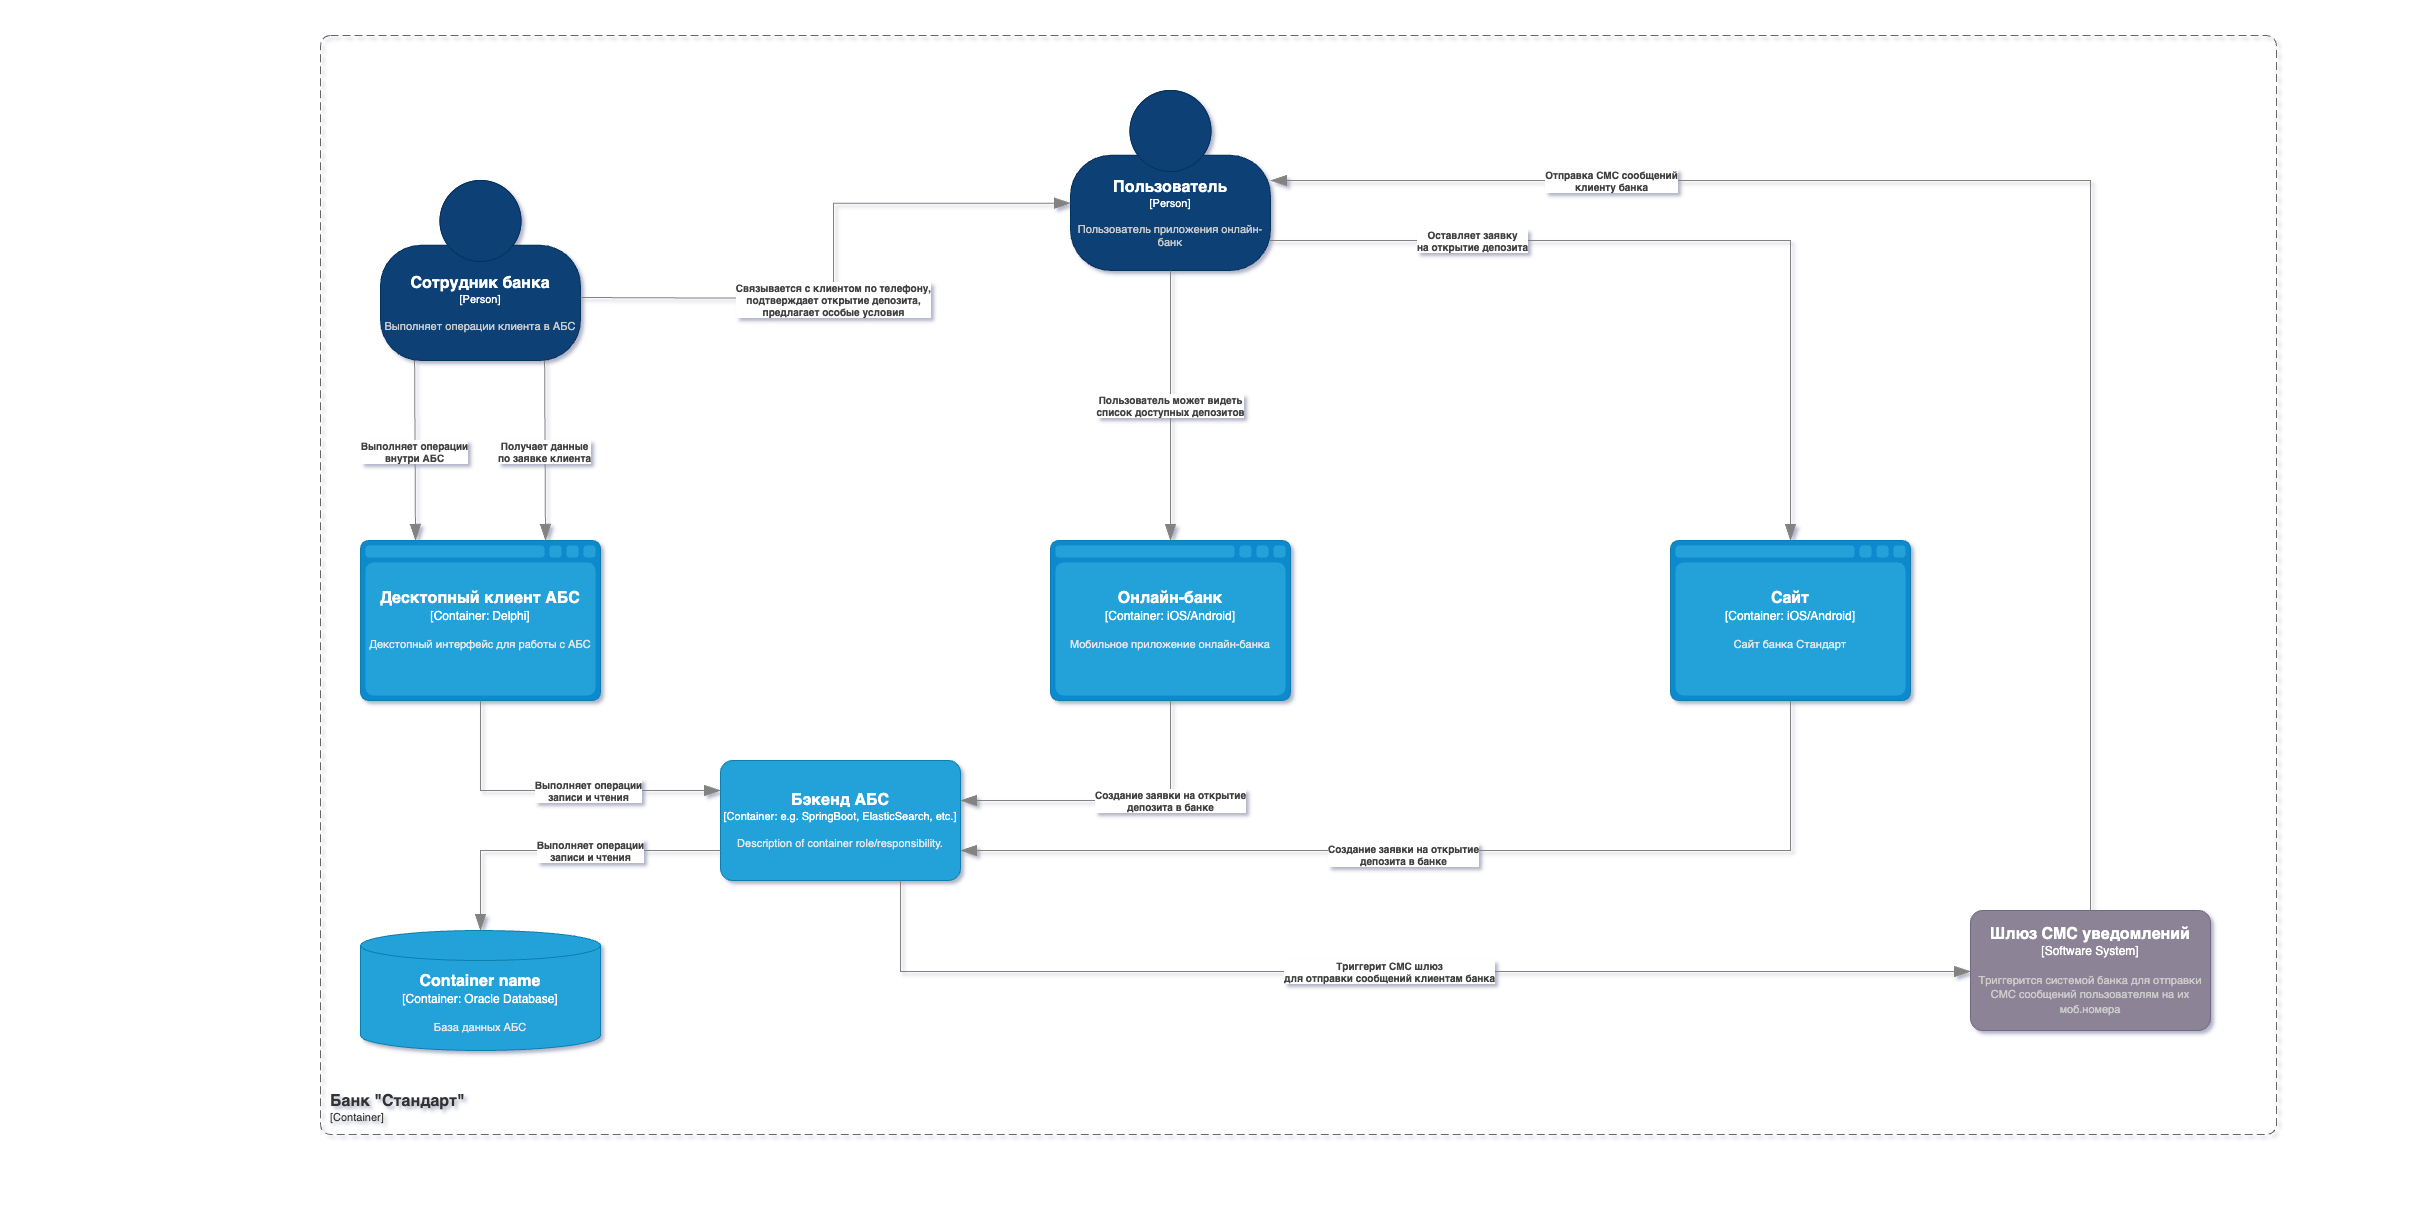

The diagram above was exported from draw.io. Its source (the exported page's mxGraphModel, read from the mxfile embedded in the PNG):
<mxGraphModel dx="2565" dy="1633" grid="0" gridSize="10" guides="1" tooltips="1" connect="1" arrows="1" fold="1" page="0" pageScale="1" pageWidth="827" pageHeight="1169" math="0" shadow="0">
  <root>
    <mxCell id="0" />
    <mxCell id="1" parent="0" />
    <object placeholders="1" c4Name="Десктопный клиент АБС" c4Type="Container" c4Technology="Delphi" c4Description="Декстопный интерфейс для работы с АБС" label="&lt;font style=&quot;font-size: 16px&quot;&gt;&lt;b&gt;%c4Name%&lt;/b&gt;&lt;/font&gt;&lt;div&gt;[%c4Type%:&amp;nbsp;%c4Technology%]&lt;/div&gt;&lt;br&gt;&lt;div&gt;&lt;font style=&quot;font-size: 11px&quot;&gt;&lt;font color=&quot;#E6E6E6&quot;&gt;%c4Description%&lt;/font&gt;&lt;/div&gt;" id="JOCY_ID4hpT7s9W917Ay-1">
      <mxCell style="shape=mxgraph.c4.webBrowserContainer2;whiteSpace=wrap;html=1;boundedLbl=1;rounded=0;labelBackgroundColor=none;strokeColor=#118ACD;fillColor=#23A2D9;strokeColor=#118ACD;strokeColor2=#0E7DAD;fontSize=12;fontColor=#ffffff;align=center;metaEdit=1;points=[[0.5,0,0],[1,0.25,0],[1,0.5,0],[1,0.75,0],[0.5,1,0],[0,0.75,0],[0,0.5,0],[0,0.25,0]];resizable=0;" parent="1" vertex="1">
        <mxGeometry x="360" y="540" width="240" height="160" as="geometry" />
      </mxCell>
    </object>
    <object placeholders="1" c4Name="Container name" c4Type="Container" c4Technology="Oracle Database" c4Description="База данных АБС" label="&lt;font style=&quot;font-size: 16px&quot;&gt;&lt;b&gt;%c4Name%&lt;/b&gt;&lt;/font&gt;&lt;div&gt;[%c4Type%:&amp;nbsp;%c4Technology%]&lt;/div&gt;&lt;br&gt;&lt;div&gt;&lt;font style=&quot;font-size: 11px&quot;&gt;&lt;font color=&quot;#E6E6E6&quot;&gt;%c4Description%&lt;/font&gt;&lt;/div&gt;" id="JOCY_ID4hpT7s9W917Ay-2">
      <mxCell style="shape=cylinder3;size=15;whiteSpace=wrap;html=1;boundedLbl=1;rounded=0;labelBackgroundColor=none;fillColor=#23A2D9;fontSize=12;fontColor=#ffffff;align=center;strokeColor=#0E7DAD;metaEdit=1;points=[[0.5,0,0],[1,0.25,0],[1,0.5,0],[1,0.75,0],[0.5,1,0],[0,0.75,0],[0,0.5,0],[0,0.25,0]];resizable=0;" parent="1" vertex="1">
        <mxGeometry x="360" y="930" width="240" height="120" as="geometry" />
      </mxCell>
    </object>
    <object placeholders="1" c4Name="Бэкенд АБС" c4Type="Container" c4Technology="e.g. SpringBoot, ElasticSearch, etc." c4Description="Description of container role/responsibility." label="&lt;font style=&quot;font-size: 16px&quot;&gt;&lt;b&gt;%c4Name%&lt;/b&gt;&lt;/font&gt;&lt;div&gt;[%c4Type%: %c4Technology%]&lt;/div&gt;&lt;br&gt;&lt;div&gt;&lt;font style=&quot;font-size: 11px&quot;&gt;&lt;font color=&quot;#E6E6E6&quot;&gt;%c4Description%&lt;/font&gt;&lt;/div&gt;" id="JOCY_ID4hpT7s9W917Ay-3">
      <mxCell style="rounded=1;whiteSpace=wrap;html=1;fontSize=11;labelBackgroundColor=none;fillColor=#23A2D9;fontColor=#ffffff;align=center;arcSize=10;strokeColor=#0E7DAD;metaEdit=1;resizable=0;points=[[0.25,0,0],[0.5,0,0],[0.75,0,0],[1,0.25,0],[1,0.5,0],[1,0.75,0],[0.75,1,0],[0.5,1,0],[0.25,1,0],[0,0.75,0],[0,0.5,0],[0,0.25,0]];" parent="1" vertex="1">
        <mxGeometry x="720" y="760" width="240" height="120" as="geometry" />
      </mxCell>
    </object>
    <object placeholders="1" c4Name="Онлайн-банк" c4Type="Container" c4Technology="iOS/Android" c4Description="Мобильное приложение онлайн-банка" label="&lt;font style=&quot;font-size: 16px&quot;&gt;&lt;b&gt;%c4Name%&lt;/b&gt;&lt;/font&gt;&lt;div&gt;[%c4Type%:&amp;nbsp;%c4Technology%]&lt;/div&gt;&lt;br&gt;&lt;div&gt;&lt;font style=&quot;font-size: 11px&quot;&gt;&lt;font color=&quot;#E6E6E6&quot;&gt;%c4Description%&lt;/font&gt;&lt;/div&gt;" id="JOCY_ID4hpT7s9W917Ay-4">
      <mxCell style="shape=mxgraph.c4.webBrowserContainer2;whiteSpace=wrap;html=1;boundedLbl=1;rounded=0;labelBackgroundColor=none;strokeColor=#118ACD;fillColor=#23A2D9;strokeColor=#118ACD;strokeColor2=#0E7DAD;fontSize=12;fontColor=#ffffff;align=center;metaEdit=1;points=[[0.5,0,0],[1,0.25,0],[1,0.5,0],[1,0.75,0],[0.5,1,0],[0,0.75,0],[0,0.5,0],[0,0.25,0]];resizable=0;" parent="1" vertex="1">
        <mxGeometry x="1050" y="540" width="240" height="160" as="geometry" />
      </mxCell>
    </object>
    <object placeholders="1" c4Name="Сотрудник банка" c4Type="Person" c4Description="Выполняет операции клиента в АБС" label="&lt;font style=&quot;font-size: 16px&quot;&gt;&lt;b&gt;%c4Name%&lt;/b&gt;&lt;/font&gt;&lt;div&gt;[%c4Type%]&lt;/div&gt;&lt;br&gt;&lt;div&gt;&lt;font style=&quot;font-size: 11px&quot;&gt;&lt;font color=&quot;#cccccc&quot;&gt;%c4Description%&lt;/font&gt;&lt;/div&gt;" id="JOCY_ID4hpT7s9W917Ay-5">
      <mxCell style="html=1;fontSize=11;dashed=0;whiteSpace=wrap;fillColor=#083F75;strokeColor=#06315C;fontColor=#ffffff;shape=mxgraph.c4.person2;align=center;metaEdit=1;points=[[0.5,0,0],[1,0.5,0],[1,0.75,0],[0.75,1,0],[0.5,1,0],[0.25,1,0],[0,0.75,0],[0,0.5,0]];resizable=0;" parent="1" vertex="1">
        <mxGeometry x="380" y="180" width="200" height="180" as="geometry" />
      </mxCell>
    </object>
    <object placeholders="1" c4Name="Пользователь" c4Type="Person" c4Description="Пользователь приложения онлайн-банк" label="&lt;font style=&quot;font-size: 16px&quot;&gt;&lt;b&gt;%c4Name%&lt;/b&gt;&lt;/font&gt;&lt;div&gt;[%c4Type%]&lt;/div&gt;&lt;br&gt;&lt;div&gt;&lt;font style=&quot;font-size: 11px&quot;&gt;&lt;font color=&quot;#cccccc&quot;&gt;%c4Description%&lt;/font&gt;&lt;/div&gt;" id="JOCY_ID4hpT7s9W917Ay-6">
      <mxCell style="html=1;fontSize=11;dashed=0;whiteSpace=wrap;fillColor=#083F75;strokeColor=#06315C;fontColor=#ffffff;shape=mxgraph.c4.person2;align=center;metaEdit=1;points=[[0.5,0,0],[1,0.5,0],[1,0.75,0],[0.75,1,0],[0.5,1,0],[0.25,1,0],[0,0.75,0],[0,0.5,0]];resizable=0;" parent="1" vertex="1">
        <mxGeometry x="1070" y="90" width="200" height="180" as="geometry" />
      </mxCell>
    </object>
    <object placeholders="1" c4Name="Сайт" c4Type="Container" c4Technology="iOS/Android" c4Description="Сайт банка Стандарт" label="&lt;font style=&quot;font-size: 16px&quot;&gt;&lt;b&gt;%c4Name%&lt;/b&gt;&lt;/font&gt;&lt;div&gt;[%c4Type%:&amp;nbsp;%c4Technology%]&lt;/div&gt;&lt;br&gt;&lt;div&gt;&lt;font style=&quot;font-size: 11px&quot;&gt;&lt;font color=&quot;#E6E6E6&quot;&gt;%c4Description%&lt;/font&gt;&lt;/div&gt;" id="JOCY_ID4hpT7s9W917Ay-7">
      <mxCell style="shape=mxgraph.c4.webBrowserContainer2;whiteSpace=wrap;html=1;boundedLbl=1;rounded=0;labelBackgroundColor=none;strokeColor=#118ACD;fillColor=#23A2D9;strokeColor=#118ACD;strokeColor2=#0E7DAD;fontSize=12;fontColor=#ffffff;align=center;metaEdit=1;points=[[0.5,0,0],[1,0.25,0],[1,0.5,0],[1,0.75,0],[0.5,1,0],[0,0.75,0],[0,0.5,0],[0,0.25,0]];resizable=0;" parent="1" vertex="1">
        <mxGeometry x="1670" y="540" width="240" height="160" as="geometry" />
      </mxCell>
    </object>
    <object placeholders="1" c4Name="Шлюз СМС уведомлений" c4Type="Software System" c4Description="Триггерится системой банка для отправки СМС сообщений пользователям на их моб.номера" label="&lt;font style=&quot;font-size: 16px&quot;&gt;&lt;b&gt;%c4Name%&lt;/b&gt;&lt;/font&gt;&lt;div&gt;[%c4Type%]&lt;/div&gt;&lt;br&gt;&lt;div&gt;&lt;font style=&quot;font-size: 11px&quot;&gt;&lt;font color=&quot;#cccccc&quot;&gt;%c4Description%&lt;/font&gt;&lt;/div&gt;" id="JOCY_ID4hpT7s9W917Ay-8">
      <mxCell style="rounded=1;whiteSpace=wrap;html=1;labelBackgroundColor=none;fillColor=#8C8496;fontColor=#ffffff;align=center;arcSize=10;strokeColor=#736782;metaEdit=1;resizable=0;points=[[0.25,0,0],[0.5,0,0],[0.75,0,0],[1,0.25,0],[1,0.5,0],[1,0.75,0],[0.75,1,0],[0.5,1,0],[0.25,1,0],[0,0.75,0],[0,0.5,0],[0,0.25,0]];" parent="1" vertex="1">
        <mxGeometry x="1970" y="910" width="240" height="120" as="geometry" />
      </mxCell>
    </object>
    <object placeholders="1" c4Type="Relationship" c4Description="Пользователь может видеть &#10;список доступных депозитов" label="&lt;div style=&quot;text-align: left&quot;&gt;&lt;div style=&quot;text-align: center&quot;&gt;&lt;b&gt;%c4Description%&lt;/b&gt;&lt;/div&gt;" id="JOCY_ID4hpT7s9W917Ay-9">
      <mxCell style="endArrow=blockThin;html=1;fontSize=10;fontColor=#404040;strokeWidth=1;endFill=1;strokeColor=#828282;elbow=vertical;metaEdit=1;endSize=14;startSize=14;jumpStyle=arc;jumpSize=16;rounded=0;edgeStyle=orthogonalEdgeStyle;exitX=0.5;exitY=1;exitDx=0;exitDy=0;exitPerimeter=0;entryX=0.5;entryY=0;entryDx=0;entryDy=0;entryPerimeter=0;" parent="1" source="JOCY_ID4hpT7s9W917Ay-6" target="JOCY_ID4hpT7s9W917Ay-4" edge="1">
        <mxGeometry width="240" relative="1" as="geometry">
          <mxPoint x="1080" y="710" as="sourcePoint" />
          <mxPoint x="1320" y="710" as="targetPoint" />
        </mxGeometry>
      </mxCell>
    </object>
    <object placeholders="1" c4Type="Relationship" c4Description="Выполняет операции &#10;внутри АБС" label="&lt;div style=&quot;text-align: left&quot;&gt;&lt;div style=&quot;text-align: center&quot;&gt;&lt;b&gt;%c4Description%&lt;/b&gt;&lt;/div&gt;" id="JOCY_ID4hpT7s9W917Ay-10">
      <mxCell style="endArrow=blockThin;html=1;fontSize=10;fontColor=#404040;strokeWidth=1;endFill=1;strokeColor=#828282;elbow=vertical;metaEdit=1;endSize=14;startSize=14;jumpStyle=arc;jumpSize=16;rounded=0;edgeStyle=orthogonalEdgeStyle;exitX=0.5;exitY=1;exitDx=0;exitDy=0;exitPerimeter=0;entryX=0.5;entryY=0;entryDx=0;entryDy=0;entryPerimeter=0;" parent="1" edge="1">
        <mxGeometry width="240" relative="1" as="geometry">
          <mxPoint x="414.09000000000003" y="360" as="sourcePoint" />
          <mxPoint x="415" y="540" as="targetPoint" />
        </mxGeometry>
      </mxCell>
    </object>
    <object placeholders="1" c4Type="Relationship" c4Description="Оставляет заявку &#10;на открытие депозита" label="&lt;div style=&quot;text-align: left&quot;&gt;&lt;div style=&quot;text-align: center&quot;&gt;&lt;b&gt;%c4Description%&lt;/b&gt;&lt;/div&gt;" id="JOCY_ID4hpT7s9W917Ay-11">
      <mxCell style="endArrow=blockThin;html=1;fontSize=10;fontColor=#404040;strokeWidth=1;endFill=1;strokeColor=#828282;elbow=vertical;metaEdit=1;endSize=14;startSize=14;jumpStyle=arc;jumpSize=16;rounded=0;edgeStyle=orthogonalEdgeStyle;entryX=0.5;entryY=0;entryDx=0;entryDy=0;entryPerimeter=0;exitX=0.994;exitY=0.833;exitDx=0;exitDy=0;exitPerimeter=0;" parent="1" source="JOCY_ID4hpT7s9W917Ay-6" target="JOCY_ID4hpT7s9W917Ay-7" edge="1">
        <mxGeometry x="-0.5056" width="240" relative="1" as="geometry">
          <mxPoint x="1270" y="239" as="sourcePoint" />
          <mxPoint x="1510" y="210" as="targetPoint" />
          <mxPoint x="1" as="offset" />
        </mxGeometry>
      </mxCell>
    </object>
    <object placeholders="1" c4Type="Relationship" c4Description="Триггерит СМС шлюз &#10;для отправки сообщений клиентам банка" label="&lt;div style=&quot;text-align: left&quot;&gt;&lt;div style=&quot;text-align: center&quot;&gt;&lt;b&gt;%c4Description%&lt;/b&gt;&lt;/div&gt;" id="JOCY_ID4hpT7s9W917Ay-12">
      <mxCell style="endArrow=blockThin;html=1;fontSize=10;fontColor=#404040;strokeWidth=1;endFill=1;strokeColor=#828282;elbow=vertical;metaEdit=1;endSize=14;startSize=14;jumpStyle=arc;jumpSize=16;rounded=0;edgeStyle=orthogonalEdgeStyle;exitX=0.75;exitY=1;exitDx=0;exitDy=0;exitPerimeter=0;" parent="1" source="JOCY_ID4hpT7s9W917Ay-3" target="JOCY_ID4hpT7s9W917Ay-8" edge="1">
        <mxGeometry width="240" relative="1" as="geometry">
          <mxPoint x="830" y="950" as="sourcePoint" />
          <mxPoint x="1280" y="970" as="targetPoint" />
          <Array as="points">
            <mxPoint x="900" y="971" />
          </Array>
        </mxGeometry>
      </mxCell>
    </object>
    <object placeholders="1" c4Type="Relationship" c4Description="Отправка СМС сообщений&#10;клиенту банка" label="&lt;div style=&quot;text-align: left&quot;&gt;&lt;div style=&quot;text-align: center&quot;&gt;&lt;b&gt;%c4Description%&lt;/b&gt;&lt;/div&gt;" id="JOCY_ID4hpT7s9W917Ay-13">
      <mxCell style="endArrow=blockThin;html=1;fontSize=10;fontColor=#404040;strokeWidth=1;endFill=1;strokeColor=#828282;elbow=vertical;metaEdit=1;endSize=14;startSize=14;jumpStyle=arc;jumpSize=16;rounded=0;edgeStyle=orthogonalEdgeStyle;exitX=0.5;exitY=0;exitDx=0;exitDy=0;exitPerimeter=0;entryX=1;entryY=0.5;entryDx=0;entryDy=0;entryPerimeter=0;" parent="1" source="JOCY_ID4hpT7s9W917Ay-8" target="JOCY_ID4hpT7s9W917Ay-6" edge="1">
        <mxGeometry x="0.5613" width="240" relative="1" as="geometry">
          <mxPoint x="1660" y="640" as="sourcePoint" />
          <mxPoint x="2090" y="130" as="targetPoint" />
          <mxPoint x="1" as="offset" />
        </mxGeometry>
      </mxCell>
    </object>
    <object placeholders="1" c4Type="Relationship" c4Description="Выполняет операции &#10;записи и чтения" label="&lt;div style=&quot;text-align: left&quot;&gt;&lt;div style=&quot;text-align: center&quot;&gt;&lt;b&gt;%c4Description%&lt;/b&gt;&lt;/div&gt;" id="JOCY_ID4hpT7s9W917Ay-14">
      <mxCell style="endArrow=blockThin;html=1;fontSize=10;fontColor=#404040;strokeWidth=1;endFill=1;strokeColor=#828282;elbow=vertical;metaEdit=1;endSize=14;startSize=14;jumpStyle=arc;jumpSize=16;rounded=0;edgeStyle=orthogonalEdgeStyle;exitX=0.5;exitY=1;exitDx=0;exitDy=0;exitPerimeter=0;entryX=0;entryY=0.25;entryDx=0;entryDy=0;entryPerimeter=0;" parent="1" source="JOCY_ID4hpT7s9W917Ay-1" target="JOCY_ID4hpT7s9W917Ay-3" edge="1">
        <mxGeometry x="0.2045" width="240" relative="1" as="geometry">
          <mxPoint x="480" y="819.47" as="sourcePoint" />
          <mxPoint x="720" y="819.47" as="targetPoint" />
          <Array as="points">
            <mxPoint x="480" y="790" />
          </Array>
          <mxPoint as="offset" />
        </mxGeometry>
      </mxCell>
    </object>
    <object placeholders="1" c4Type="Relationship" c4Description="Выполняет операции &#10;записи и чтения" label="&lt;div style=&quot;text-align: left&quot;&gt;&lt;div style=&quot;text-align: center&quot;&gt;&lt;b&gt;%c4Description%&lt;/b&gt;&lt;/div&gt;" id="JOCY_ID4hpT7s9W917Ay-15">
      <mxCell style="endArrow=blockThin;html=1;fontSize=10;fontColor=#404040;strokeWidth=1;endFill=1;strokeColor=#828282;elbow=vertical;metaEdit=1;endSize=14;startSize=14;jumpStyle=arc;jumpSize=16;rounded=0;edgeStyle=orthogonalEdgeStyle;entryX=0.5;entryY=0;entryDx=0;entryDy=0;entryPerimeter=0;exitX=0;exitY=0.75;exitDx=0;exitDy=0;exitPerimeter=0;" parent="1" source="JOCY_ID4hpT7s9W917Ay-3" target="JOCY_ID4hpT7s9W917Ay-2" edge="1">
        <mxGeometry x="-0.1876" width="240" relative="1" as="geometry">
          <mxPoint x="682" y="902" as="sourcePoint" />
          <mxPoint x="922" y="902" as="targetPoint" />
          <mxPoint as="offset" />
        </mxGeometry>
      </mxCell>
    </object>
    <object placeholders="1" c4Name="Банк &quot;Стандарт&quot;" c4Type="ContainerScopeBoundary" c4Application="Container" label="&lt;font style=&quot;font-size: 16px&quot;&gt;&lt;b&gt;&lt;div style=&quot;text-align: left&quot;&gt;%c4Name%&lt;/div&gt;&lt;/b&gt;&lt;/font&gt;&lt;div style=&quot;text-align: left&quot;&gt;[%c4Application%]&lt;/div&gt;" id="JOCY_ID4hpT7s9W917Ay-16">
      <mxCell style="rounded=1;fontSize=11;whiteSpace=wrap;html=1;dashed=1;arcSize=20;fillColor=none;strokeColor=#666666;fontColor=#333333;labelBackgroundColor=none;align=left;verticalAlign=bottom;labelBorderColor=none;spacingTop=0;spacing=10;dashPattern=8 4;metaEdit=1;rotatable=0;perimeter=rectanglePerimeter;noLabel=0;labelPadding=0;allowArrows=0;connectable=0;expand=0;recursiveResize=0;editable=1;pointerEvents=0;absoluteArcSize=1;points=[[0.25,0,0],[0.5,0,0],[0.75,0,0],[1,0.25,0],[1,0.5,0],[1,0.75,0],[0.75,1,0],[0.5,1,0],[0.25,1,0],[0,0.75,0],[0,0.5,0],[0,0.25,0]];" parent="1" vertex="1">
        <mxGeometry x="320" y="35" width="1956" height="1099" as="geometry" />
      </mxCell>
    </object>
    <object placeholders="1" c4Type="Relationship" c4Description="Создание заявки на открытие &#10;депозита в банке" label="&lt;div style=&quot;text-align: left&quot;&gt;&lt;div style=&quot;text-align: center&quot;&gt;&lt;b&gt;%c4Description%&lt;/b&gt;&lt;/div&gt;" id="JOCY_ID4hpT7s9W917Ay-17">
      <mxCell style="endArrow=blockThin;html=1;fontSize=10;fontColor=#404040;strokeWidth=1;endFill=1;strokeColor=#828282;elbow=vertical;metaEdit=1;endSize=14;startSize=14;jumpStyle=arc;jumpSize=16;rounded=0;edgeStyle=orthogonalEdgeStyle;exitX=0.5;exitY=1;exitDx=0;exitDy=0;exitPerimeter=0;entryX=1;entryY=0.75;entryDx=0;entryDy=0;entryPerimeter=0;" parent="1" source="JOCY_ID4hpT7s9W917Ay-7" target="JOCY_ID4hpT7s9W917Ay-3" edge="1">
        <mxGeometry x="0.0981" y="4" width="240" relative="1" as="geometry">
          <mxPoint x="1016" y="709" as="sourcePoint" />
          <mxPoint x="960" y="844" as="targetPoint" />
          <Array as="points">
            <mxPoint x="1790" y="850" />
          </Array>
          <mxPoint as="offset" />
        </mxGeometry>
      </mxCell>
    </object>
    <object placeholders="1" c4Type="Relationship" c4Description="Получает данные &#10;по заявке клиента" label="&lt;div style=&quot;text-align: left&quot;&gt;&lt;div style=&quot;text-align: center&quot;&gt;&lt;b&gt;%c4Description%&lt;/b&gt;&lt;/div&gt;" id="JOCY_ID4hpT7s9W917Ay-18">
      <mxCell style="endArrow=blockThin;html=1;fontSize=10;fontColor=#404040;strokeWidth=1;endFill=1;strokeColor=#828282;elbow=vertical;metaEdit=1;endSize=14;startSize=14;jumpStyle=arc;jumpSize=16;rounded=0;edgeStyle=orthogonalEdgeStyle;exitX=0.5;exitY=1;exitDx=0;exitDy=0;exitPerimeter=0;entryX=0.5;entryY=0;entryDx=0;entryDy=0;entryPerimeter=0;" parent="1" edge="1">
        <mxGeometry width="240" relative="1" as="geometry">
          <mxPoint x="544.09" y="360" as="sourcePoint" />
          <mxPoint x="545" y="540" as="targetPoint" />
        </mxGeometry>
      </mxCell>
    </object>
    <object placeholders="1" c4Type="Relationship" c4Description="Связывается с клиентом по телефону,&#10;подтверждает открытие депозита, &#10;предлагает особые условия" label="&lt;div style=&quot;text-align: left&quot;&gt;&lt;div style=&quot;text-align: center&quot;&gt;&lt;b&gt;%c4Description%&lt;/b&gt;&lt;/div&gt;" id="JOCY_ID4hpT7s9W917Ay-19">
      <mxCell style="endArrow=blockThin;html=1;fontSize=10;fontColor=#404040;strokeWidth=1;endFill=1;strokeColor=#828282;elbow=vertical;metaEdit=1;endSize=14;startSize=14;jumpStyle=arc;jumpSize=16;rounded=0;edgeStyle=orthogonalEdgeStyle;exitX=0.5;exitY=1;exitDx=0;exitDy=0;exitPerimeter=0;entryX=0.001;entryY=0.626;entryDx=0;entryDy=0;entryPerimeter=0;" parent="1" target="JOCY_ID4hpT7s9W917Ay-6" edge="1">
        <mxGeometry x="-0.1338" width="240" relative="1" as="geometry">
          <mxPoint x="580" y="297" as="sourcePoint" />
          <mxPoint x="580.91" y="477" as="targetPoint" />
          <Array as="points">
            <mxPoint x="580" y="298" />
            <mxPoint x="833" y="298" />
            <mxPoint x="833" y="203" />
          </Array>
          <mxPoint as="offset" />
        </mxGeometry>
      </mxCell>
    </object>
    <object placeholders="1" c4Type="Relationship" c4Description="Создание заявки на открытие &#10;депозита в банке" label="&lt;div style=&quot;text-align: left&quot;&gt;&lt;div style=&quot;text-align: center&quot;&gt;&lt;b&gt;%c4Description%&lt;/b&gt;&lt;/div&gt;" id="JOCY_ID4hpT7s9W917Ay-20">
      <mxCell style="endArrow=blockThin;html=1;fontSize=10;fontColor=#404040;strokeWidth=1;endFill=1;strokeColor=#828282;elbow=vertical;metaEdit=1;endSize=14;startSize=14;jumpStyle=arc;jumpSize=16;rounded=0;edgeStyle=orthogonalEdgeStyle;exitX=0.5;exitY=1;exitDx=0;exitDy=0;exitPerimeter=0;" parent="1" source="JOCY_ID4hpT7s9W917Ay-4" edge="1">
        <mxGeometry x="-0.3553" width="240" relative="1" as="geometry">
          <mxPoint x="1000" y="960" as="sourcePoint" />
          <mxPoint x="960" y="800" as="targetPoint" />
          <Array as="points">
            <mxPoint x="1170" y="800" />
            <mxPoint x="960" y="800" />
          </Array>
          <mxPoint as="offset" />
        </mxGeometry>
      </mxCell>
    </object>
  </root>
</mxGraphModel>